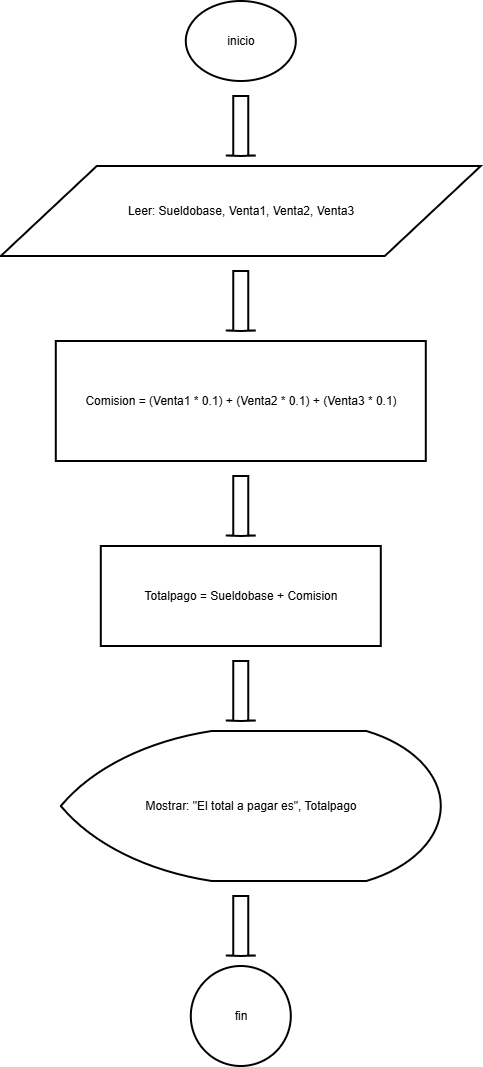

The diagram above was exported from draw.io. Its source (the exported page's mxGraphModel, read from the mxfile embedded in the PNG):
<mxGraphModel dx="2150" dy="1163" grid="1" gridSize="10" guides="1" tooltips="1" connect="1" arrows="1" fold="1" page="1" pageScale="1" pageWidth="827" pageHeight="1169" math="0" shadow="0">
  <root>
    <mxCell id="0" />
    <mxCell id="1" parent="0" />
    <mxCell id="n1" parent="1" style="html=1;whiteSpace=wrap;strokeWidth=2;fillColor=none;gradientColor=none;strokeColor=#000000;fontColor=#000000;shape=mxgraph.flowchart.start_1;" value="inicio" vertex="1">
      <mxGeometry height="80" width="110" x="375" y="60" as="geometry" />
    </mxCell>
    <mxCell id="a1" parent="1" style="shape=mxgraph.arrows2.arrow;rotation=90;html=1;strokeWidth=2;fillColor=none;gradientColor=none;strokeColor=#000000;fontColor=#000000;" value="" vertex="1">
      <mxGeometry height="30" width="60" x="400" y="170" as="geometry" />
    </mxCell>
    <mxCell id="n2" parent="1" style="html=1;whiteSpace=wrap;strokeWidth=2;fillColor=none;gradientColor=none;strokeColor=#000000;fontColor=#000000;shape=parallelogram;perimeter=parallelogramPerimeter;" value="Leer: Sueldobase, Venta1, Venta2, Venta3" vertex="1">
      <mxGeometry height="90" width="480" x="190" y="225" as="geometry" />
    </mxCell>
    <mxCell id="a2" parent="1" style="shape=mxgraph.arrows2.arrow;rotation=90;html=1;strokeWidth=2;fillColor=none;gradientColor=none;strokeColor=#000000;fontColor=#000000;" value="" vertex="1">
      <mxGeometry height="30" width="60" x="400" y="345" as="geometry" />
    </mxCell>
    <mxCell id="n3" parent="1" style="html=1;whiteSpace=wrap;strokeWidth=2;fillColor=none;gradientColor=none;strokeColor=#000000;fontColor=#000000;rounded=0;" value="Comision = (Venta1 * 0.1) + (Venta2 * 0.1) + (Venta3 * 0.1)" vertex="1">
      <mxGeometry height="120" width="370" x="245" y="400" as="geometry" />
    </mxCell>
    <mxCell id="a3" parent="1" style="shape=mxgraph.arrows2.arrow;rotation=90;html=1;strokeWidth=2;fillColor=none;gradientColor=none;strokeColor=#000000;fontColor=#000000;" value="" vertex="1">
      <mxGeometry height="30" width="60" x="400" y="550" as="geometry" />
    </mxCell>
    <mxCell id="n4" parent="1" style="html=1;whiteSpace=wrap;strokeWidth=2;fillColor=none;gradientColor=none;strokeColor=#000000;fontColor=#000000;rounded=0;" value="Totalpago = Sueldobase + Comision" vertex="1">
      <mxGeometry height="100" width="280" x="290" y="605" as="geometry" />
    </mxCell>
    <mxCell id="a4" parent="1" style="shape=mxgraph.arrows2.arrow;rotation=90;html=1;strokeWidth=2;fillColor=none;gradientColor=none;strokeColor=#000000;fontColor=#000000;" value="" vertex="1">
      <mxGeometry height="30" width="60" x="400" y="735" as="geometry" />
    </mxCell>
    <mxCell id="n5" parent="1" style="html=1;whiteSpace=wrap;strokeWidth=2;fillColor=none;gradientColor=none;strokeColor=#000000;fontColor=#000000;shape=mxgraph.flowchart.display;" value="Mostrar: &quot;El total a pagar es&quot;, Totalpago" vertex="1">
      <mxGeometry height="150" width="380" x="250" y="790" as="geometry" />
    </mxCell>
    <mxCell id="a5" parent="1" style="shape=mxgraph.arrows2.arrow;rotation=90;html=1;strokeWidth=2;fillColor=none;gradientColor=none;strokeColor=#000000;fontColor=#000000;" value="" vertex="1">
      <mxGeometry height="30" width="60" x="400" y="970" as="geometry" />
    </mxCell>
    <mxCell id="n6" parent="1" style="html=1;whiteSpace=wrap;strokeWidth=2;fillColor=none;gradientColor=none;strokeColor=#000000;fontColor=#000000;shape=mxgraph.flowchart.start_2;" value="fin" vertex="1">
      <mxGeometry height="100" width="100" x="380" y="1025" as="geometry" />
    </mxCell>
  </root>
</mxGraphModel>